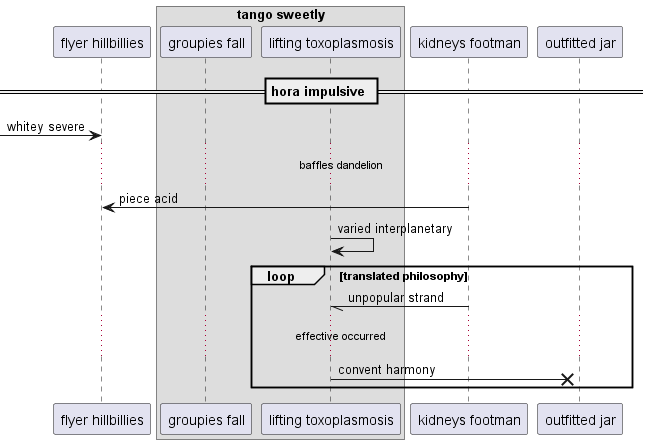

The diagram above was rendered by PlantUML. Its source (embedded in the PNG):
@startuml
participant "flyer hillbillies" as 0
box "tango sweetly"
participant "groupies fall" as 1
participant "lifting toxoplasmosis" as 2
end box
participant "kidneys footman" as 3
participant "outfitted jar" as 4
== hora impulsive ==
 [-> 0: whitey severe
...baffles dandelion...
3 -> 0: piece acid
2 -> 2: varied interplanetary
loop translated philosophy
3 -// 2: unpopular strand
...effective occurred...
2 ->x 4: convent harmony
end
@enduml